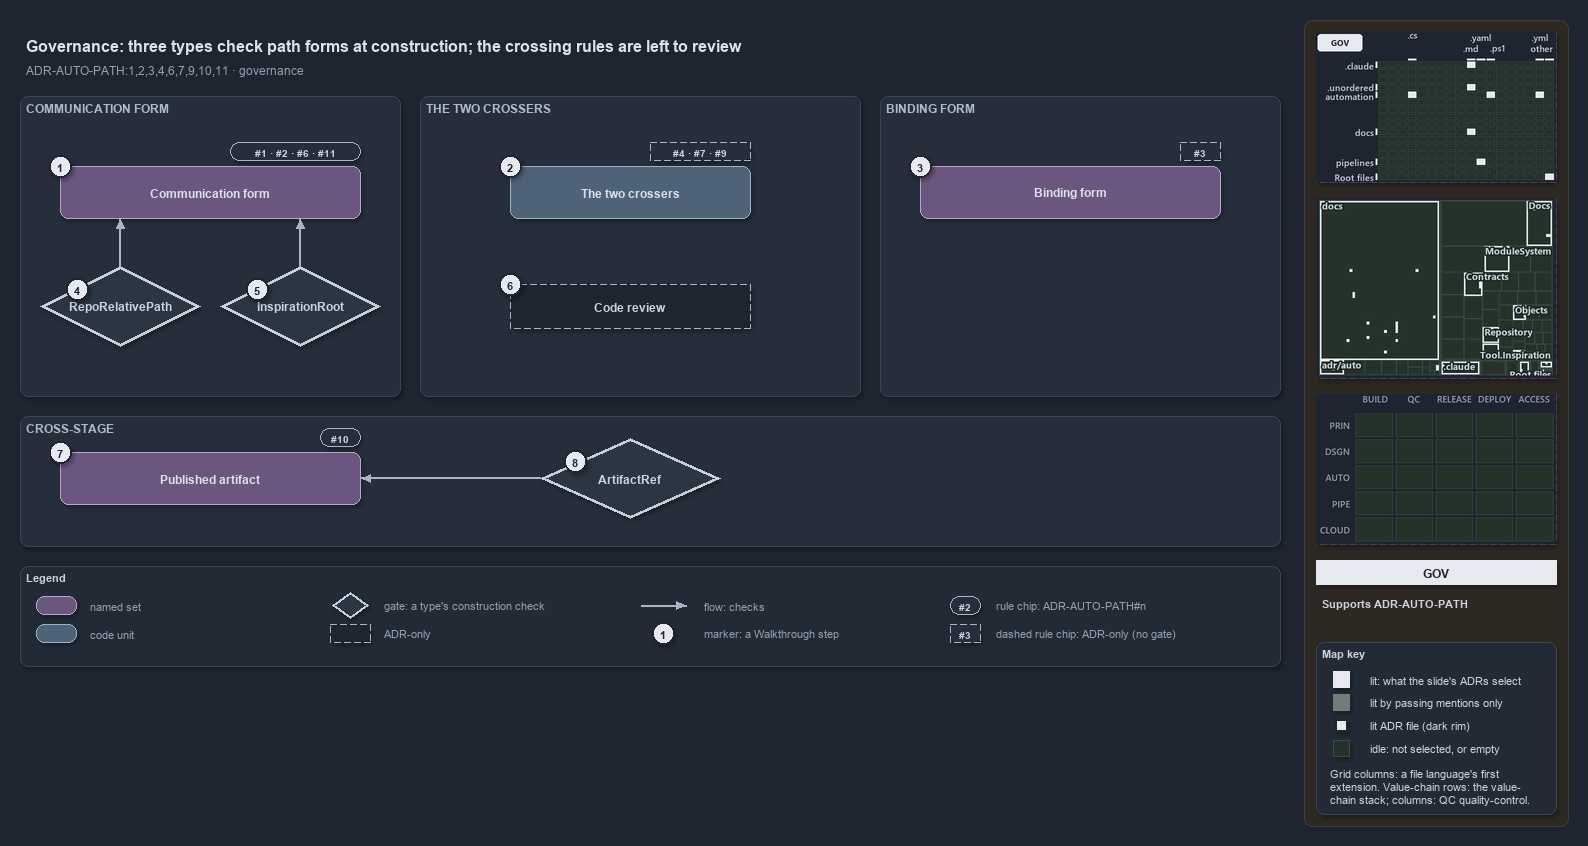

The diagram above was exported from draw.io. Its source (the exported page's mxGraphModel, read from the mxfile embedded in the PNG):
<mxGraphModel dx="1024" dy="768" grid="0" gridSize="10" guides="1" tooltips="1" connect="1" arrows="1" fold="1" page="1" pageScale="1" pageWidth="1572" pageHeight="700" background="#1E2430" math="0" shadow="1">
  <root>
    <mxCell id="0" />
    <mxCell id="1" parent="0" />
    <mxCell id="sidebar-bg" value="" style="rounded=1;arcSize=2;html=1;fillColor=#2E2823;strokeColor=#453C33;shadow=0;" vertex="1" parent="1">
      <mxGeometry x="1304" y="4" width="264" height="806" as="geometry" />
    </mxCell>
    <mxCell id="title" value="Governance: three types check path forms at construction; the crossing rules are left to review" style="text;html=1;align=left;verticalAlign=middle;fontSize=16;fontStyle=1;fontColor=#DDE2E9;" vertex="1" parent="1">
      <mxGeometry x="20" y="14" width="1260" height="30" as="geometry" />
    </mxCell>
    <mxCell id="subtitle" value="ADR-AUTO-PATH:1,2,3,4,6,7,9,10,11 &amp;#183; governance" style="text;html=1;align=left;verticalAlign=middle;fontSize=12;fontColor=#949FAE;" vertex="1" parent="1">
      <mxGeometry x="20" y="44" width="1240" height="20" as="geometry" />
    </mxCell>
    <mxCell id="band-comm" value="COMMUNICATION FORM" style="rounded=1;html=1;arcSize=3;fillColor=#262E3B;strokeColor=#3A4555;verticalAlign=top;align=left;spacingLeft=8;fontStyle=1;fontSize=12;fontColor=#B0BAC7;" vertex="1" parent="1">
      <mxGeometry x="20" y="80" width="380" height="300" as="geometry" />
    </mxCell>
    <mxCell id="band-cross" value="THE TWO CROSSERS" style="rounded=1;html=1;arcSize=3;fillColor=#262E3B;strokeColor=#3A4555;verticalAlign=top;align=left;spacingLeft=8;fontStyle=1;fontSize=12;fontColor=#B0BAC7;" vertex="1" parent="1">
      <mxGeometry x="420" y="80" width="440" height="300" as="geometry" />
    </mxCell>
    <mxCell id="band-bind" value="BINDING FORM" style="rounded=1;html=1;arcSize=3;fillColor=#262E3B;strokeColor=#3A4555;verticalAlign=top;align=left;spacingLeft=8;fontStyle=1;fontSize=12;fontColor=#B0BAC7;" vertex="1" parent="1">
      <mxGeometry x="880" y="80" width="400" height="300" as="geometry" />
    </mxCell>
    <mxCell id="band-stage" value="CROSS-STAGE" style="rounded=1;html=1;arcSize=3;fillColor=#262E3B;strokeColor=#3A4555;verticalAlign=top;align=left;spacingLeft=8;fontStyle=1;fontSize=12;fontColor=#B0BAC7;" vertex="1" parent="1">
      <mxGeometry x="20" y="400" width="1260" height="130" as="geometry" />
    </mxCell>
    <mxCell id="s-comm" value="&lt;b&gt;Communication form&lt;/b&gt;" style="rounded=1;whiteSpace=wrap;html=1;arcSize=20;fillColor=#6A567E;strokeColor=#B9A6CC;fontColor=#DDE2E9;fontSize=12;" vertex="1" parent="1">
      <mxGeometry x="60" y="150" width="300" height="52" as="geometry" />
    </mxCell>
    <mxCell id="chip-comm" value="#1 &amp;#183; #2 &amp;#183; #6 &amp;#183; #11" style="rounded=1;arcSize=50;whiteSpace=wrap;html=1;fillColor=#262E3B;strokeColor=#AAB4C3;fontColor=#CDD3DC;fontStyle=1;fontSize=10.5;" vertex="1" parent="1">
      <mxGeometry x="230" y="126" width="130" height="18" as="geometry" />
    </mxCell>
    <mxCell id="s-cross" value="&lt;b&gt;The two crossers&lt;/b&gt;" style="rounded=1;whiteSpace=wrap;html=1;arcSize=20;fillColor=#4E6378;strokeColor=#9FB3C8;fontColor=#DDE2E9;fontSize=12;" vertex="1" parent="1">
      <mxGeometry x="510" y="150" width="240" height="52" as="geometry" />
    </mxCell>
    <mxCell id="chip-cross" value="#4 &amp;#183; #7 &amp;#183; #9" style="rounded=1;arcSize=50;whiteSpace=wrap;html=1;fillColor=#262E3B;strokeColor=#AAB4C3;dashed=1;fontColor=#CDD3DC;fontStyle=1;fontSize=10.5;" vertex="1" parent="1">
      <mxGeometry x="650" y="126" width="100" height="18" as="geometry" />
    </mxCell>
    <mxCell id="s-bind" value="&lt;b&gt;Binding form&lt;/b&gt;" style="rounded=1;whiteSpace=wrap;html=1;arcSize=20;fillColor=#6A567E;strokeColor=#B9A6CC;fontColor=#DDE2E9;fontSize=12;" vertex="1" parent="1">
      <mxGeometry x="920" y="150" width="300" height="52" as="geometry" />
    </mxCell>
    <mxCell id="chip-bind" value="#3" style="rounded=1;arcSize=50;whiteSpace=wrap;html=1;fillColor=#262E3B;strokeColor=#AAB4C3;dashed=1;fontColor=#CDD3DC;fontStyle=1;fontSize=10.5;" vertex="1" parent="1">
      <mxGeometry x="1180" y="126" width="40" height="18" as="geometry" />
    </mxCell>
    <mxCell id="gate-rrp" value="&lt;b&gt;RepoRelativePath&lt;/b&gt;" style="rhombus;whiteSpace=wrap;html=1;fillColor=#2C3542;strokeColor=#C7D0DB;strokeWidth=3;fontColor=#CDD3DC;fontSize=12;" vertex="1" parent="1">
      <mxGeometry x="40" y="250" width="160" height="80" as="geometry" />
    </mxCell>
    <mxCell id="gate-insp" value="&lt;b&gt;InspirationRoot&lt;/b&gt;" style="rhombus;whiteSpace=wrap;html=1;fillColor=#2C3542;strokeColor=#C7D0DB;strokeWidth=3;fontColor=#CDD3DC;fontSize=12;" vertex="1" parent="1">
      <mxGeometry x="220" y="250" width="160" height="80" as="geometry" />
    </mxCell>
    <mxCell id="adr-review" value="&lt;b&gt;Code review&lt;/b&gt;" style="rounded=1;whiteSpace=wrap;html=1;arcSize=20;fillColor=#1E2430;strokeColor=#AAB4C3;dashed=1;fontColor=#CDD3DC;fontSize=12;" vertex="1" parent="1">
      <mxGeometry x="510" y="268" width="240" height="44" as="geometry" />
    </mxCell>
    <mxCell id="s-artifact" value="&lt;b&gt;Published artifact&lt;/b&gt;" style="rounded=1;whiteSpace=wrap;html=1;arcSize=20;fillColor=#6A567E;strokeColor=#B9A6CC;fontColor=#DDE2E9;fontSize=12;" vertex="1" parent="1">
      <mxGeometry x="60" y="436" width="300" height="52" as="geometry" />
    </mxCell>
    <mxCell id="chip-artifact" value="#10" style="rounded=1;arcSize=50;whiteSpace=wrap;html=1;fillColor=#262E3B;strokeColor=#AAB4C3;fontColor=#CDD3DC;fontStyle=1;fontSize=10.5;" vertex="1" parent="1">
      <mxGeometry x="320" y="412" width="40" height="18" as="geometry" />
    </mxCell>
    <mxCell id="gate-ref" value="&lt;b&gt;ArtifactRef&lt;/b&gt;" style="rhombus;whiteSpace=wrap;html=1;fillColor=#2C3542;strokeColor=#C7D0DB;strokeWidth=3;fontColor=#CDD3DC;fontSize=12;" vertex="1" parent="1">
      <mxGeometry x="540" y="422" width="180" height="80" as="geometry" />
    </mxCell>
    <mxCell id="port-comm-b1" value="" style="text;html=1;strokeColor=none;fillColor=none;" vertex="1" parent="1">
      <mxGeometry x="120" y="202" width="1" height="1" as="geometry" />
    </mxCell>
    <mxCell id="port-comm-b2" value="" style="text;html=1;strokeColor=none;fillColor=none;" vertex="1" parent="1">
      <mxGeometry x="300" y="202" width="1" height="1" as="geometry" />
    </mxCell>
    <mxCell id="port-rrp-t" value="" style="text;html=1;strokeColor=none;fillColor=none;" vertex="1" parent="1">
      <mxGeometry x="120" y="250" width="1" height="1" as="geometry" />
    </mxCell>
    <mxCell id="port-insp-t" value="" style="text;html=1;strokeColor=none;fillColor=none;" vertex="1" parent="1">
      <mxGeometry x="300" y="250" width="1" height="1" as="geometry" />
    </mxCell>
    <mxCell id="port-artifact-r" value="" style="text;html=1;strokeColor=none;fillColor=none;" vertex="1" parent="1">
      <mxGeometry x="360" y="462" width="1" height="1" as="geometry" />
    </mxCell>
    <mxCell id="port-ref-l" value="" style="text;html=1;strokeColor=none;fillColor=none;" vertex="1" parent="1">
      <mxGeometry x="540" y="462" width="1" height="1" as="geometry" />
    </mxCell>
    <mxCell id="edge-rrp-comm" value="" style="edgeStyle=orthogonalEdgeStyle;rounded=1;html=1;endArrow=block;strokeColor=#AAB4C3;shadow=0;fontColor=#CDD3DC;" edge="1" parent="1" source="port-rrp-t" target="port-comm-b1">
      <mxGeometry relative="1" as="geometry" />
    </mxCell>
    <mxCell id="edge-insp-comm" value="" style="edgeStyle=orthogonalEdgeStyle;rounded=1;html=1;endArrow=block;strokeColor=#AAB4C3;shadow=0;fontColor=#CDD3DC;" edge="1" parent="1" source="port-insp-t" target="port-comm-b2">
      <mxGeometry relative="1" as="geometry" />
    </mxCell>
    <mxCell id="edge-ref-artifact" value="" style="edgeStyle=orthogonalEdgeStyle;rounded=1;html=1;endArrow=block;strokeColor=#AAB4C3;shadow=0;fontColor=#CDD3DC;" edge="1" parent="1" source="port-ref-l" target="port-artifact-r">
      <mxGeometry relative="1" as="geometry" />
    </mxCell>
    <mxCell id="mark-1" value="1" style="ellipse;html=1;fillColor=#E6EAF0;strokeColor=#1E2430;strokeWidth=2;fontColor=#1E2430;fontStyle=1;fontSize=11;" vertex="1" parent="1">
      <mxGeometry x="49" y="139" width="22" height="22" as="geometry" />
    </mxCell>
    <mxCell id="mark-2" value="2" style="ellipse;html=1;fillColor=#E6EAF0;strokeColor=#1E2430;strokeWidth=2;fontColor=#1E2430;fontStyle=1;fontSize=11;" vertex="1" parent="1">
      <mxGeometry x="499" y="139" width="22" height="22" as="geometry" />
    </mxCell>
    <mxCell id="mark-3" value="3" style="ellipse;html=1;fillColor=#E6EAF0;strokeColor=#1E2430;strokeWidth=2;fontColor=#1E2430;fontStyle=1;fontSize=11;" vertex="1" parent="1">
      <mxGeometry x="909" y="139" width="22" height="22" as="geometry" />
    </mxCell>
    <mxCell id="mark-4" value="4" style="ellipse;html=1;fillColor=#E6EAF0;strokeColor=#1E2430;strokeWidth=2;fontColor=#1E2430;fontStyle=1;fontSize=11;" vertex="1" parent="1">
      <mxGeometry x="66" y="262" width="22" height="22" as="geometry" />
    </mxCell>
    <mxCell id="mark-5" value="5" style="ellipse;html=1;fillColor=#E6EAF0;strokeColor=#1E2430;strokeWidth=2;fontColor=#1E2430;fontStyle=1;fontSize=11;" vertex="1" parent="1">
      <mxGeometry x="246" y="262" width="22" height="22" as="geometry" />
    </mxCell>
    <mxCell id="mark-6" value="6" style="ellipse;html=1;fillColor=#E6EAF0;strokeColor=#1E2430;strokeWidth=2;fontColor=#1E2430;fontStyle=1;fontSize=11;" vertex="1" parent="1">
      <mxGeometry x="499" y="257" width="22" height="22" as="geometry" />
    </mxCell>
    <mxCell id="mark-7" value="7" style="ellipse;html=1;fillColor=#E6EAF0;strokeColor=#1E2430;strokeWidth=2;fontColor=#1E2430;fontStyle=1;fontSize=11;" vertex="1" parent="1">
      <mxGeometry x="49" y="425" width="22" height="22" as="geometry" />
    </mxCell>
    <mxCell id="mark-8" value="8" style="ellipse;html=1;fillColor=#E6EAF0;strokeColor=#1E2430;strokeWidth=2;fontColor=#1E2430;fontStyle=1;fontSize=11;" vertex="1" parent="1">
      <mxGeometry x="564" y="434" width="22" height="22" as="geometry" />
    </mxCell>
    <mxCell id="legend" value="&lt;b&gt;Legend&lt;/b&gt;" style="rounded=1;whiteSpace=wrap;html=1;arcSize=6;fillColor=#222A36;strokeColor=#3A4555;align=left;verticalAlign=top;spacing=8;fontSize=11;fontColor=#CDD3DC;" vertex="1" parent="1">
      <mxGeometry x="20" y="550" width="1260" height="100" as="geometry" />
    </mxCell>
    <mxCell id="lg-set" value="" style="rounded=1;html=1;arcSize=20;fillColor=#6A567E;strokeColor=#B9A6CC;" vertex="1" parent="1">
      <mxGeometry x="36" y="580" width="40" height="18" as="geometry" />
    </mxCell>
    <mxCell id="lg-set-t" value="named set" style="text;html=1;align=left;verticalAlign=middle;fontSize=11;fontColor=#949FAE;" vertex="1" parent="1">
      <mxGeometry x="84" y="579" width="200" height="20" as="geometry" />
    </mxCell>
    <mxCell id="lg-code" value="" style="rounded=1;html=1;arcSize=20;fillColor=#4E6378;strokeColor=#9FB3C8;" vertex="1" parent="1">
      <mxGeometry x="36" y="608" width="40" height="18" as="geometry" />
    </mxCell>
    <mxCell id="lg-code-t" value="code unit" style="text;html=1;align=left;verticalAlign=middle;fontSize=11;fontColor=#949FAE;" vertex="1" parent="1">
      <mxGeometry x="84" y="607" width="200" height="20" as="geometry" />
    </mxCell>
    <mxCell id="lg-gate" value="" style="rhombus;html=1;fillColor=#2C3542;strokeColor=#C7D0DB;strokeWidth=2;fontColor=#CDD3DC;" vertex="1" parent="1">
      <mxGeometry x="332" y="576" width="36" height="26" as="geometry" />
    </mxCell>
    <mxCell id="lg-gate-t" value="gate: a type's construction check" style="text;html=1;align=left;verticalAlign=middle;fontSize=11;fontColor=#949FAE;" vertex="1" parent="1">
      <mxGeometry x="378" y="579" width="220" height="20" as="geometry" />
    </mxCell>
    <mxCell id="lg-adr" value="" style="rounded=1;html=1;arcSize=20;fillColor=#1E2430;strokeColor=#AAB4C3;dashed=1;" vertex="1" parent="1">
      <mxGeometry x="330" y="608" width="40" height="18" as="geometry" />
    </mxCell>
    <mxCell id="lg-adr-t" value="ADR-only" style="text;html=1;align=left;verticalAlign=middle;fontSize=11;fontColor=#949FAE;" vertex="1" parent="1">
      <mxGeometry x="378" y="607" width="200" height="20" as="geometry" />
    </mxCell>
    <mxCell id="lg-flow-a" value="" style="text;html=1;strokeColor=none;fillColor=none;" vertex="1" parent="1">
      <mxGeometry x="640" y="589" width="1" height="1" as="geometry" />
    </mxCell>
    <mxCell id="lg-flow-b" value="" style="text;html=1;strokeColor=none;fillColor=none;" vertex="1" parent="1">
      <mxGeometry x="686" y="589" width="1" height="1" as="geometry" />
    </mxCell>
    <mxCell id="lg-flow" value="" style="edgeStyle=orthogonalEdgeStyle;rounded=1;html=1;endArrow=block;strokeColor=#AAB4C3;shadow=0;fontColor=#CDD3DC;" edge="1" parent="1" source="lg-flow-a" target="lg-flow-b">
      <mxGeometry relative="1" as="geometry" />
    </mxCell>
    <mxCell id="lg-flow-t" value="flow: checks" style="text;html=1;align=left;verticalAlign=middle;fontSize=11;fontColor=#949FAE;" vertex="1" parent="1">
      <mxGeometry x="698" y="579" width="200" height="20" as="geometry" />
    </mxCell>
    <mxCell id="lg-mark" value="1" style="ellipse;html=1;fillColor=#E6EAF0;strokeColor=#1E2430;strokeWidth=2;fontColor=#1E2430;fontStyle=1;fontSize=11;" vertex="1" parent="1">
      <mxGeometry x="652" y="606" width="22" height="22" as="geometry" />
    </mxCell>
    <mxCell id="lg-mark-t" value="marker: a Walkthrough step" style="text;html=1;align=left;verticalAlign=middle;fontSize=11;fontColor=#949FAE;" vertex="1" parent="1">
      <mxGeometry x="698" y="607" width="200" height="20" as="geometry" />
    </mxCell>
    <mxCell id="lg-rule" value="#2" style="rounded=1;arcSize=50;whiteSpace=wrap;html=1;fillColor=#262E3B;strokeColor=#AAB4C3;fontColor=#CDD3DC;fontStyle=1;fontSize=10.5;" vertex="1" parent="1">
      <mxGeometry x="950" y="580" width="30" height="18" as="geometry" />
    </mxCell>
    <mxCell id="lg-rule-t" value="rule chip: ADR-AUTO-PATH#n" style="text;html=1;align=left;verticalAlign=middle;fontSize=11;fontColor=#949FAE;" vertex="1" parent="1">
      <mxGeometry x="990" y="579" width="240" height="20" as="geometry" />
    </mxCell>
    <mxCell id="lg-rule-d" value="#3" style="rounded=1;arcSize=50;whiteSpace=wrap;html=1;fillColor=#262E3B;strokeColor=#AAB4C3;dashed=1;fontColor=#CDD3DC;fontStyle=1;fontSize=10.5;" vertex="1" parent="1">
      <mxGeometry x="950" y="608" width="30" height="18" as="geometry" />
    </mxCell>
    <mxCell id="lg-rule-d-t" value="dashed rule chip: ADR-only (no gate)" style="text;html=1;align=left;verticalAlign=middle;fontSize=11;fontColor=#949FAE;" vertex="1" parent="1">
      <mxGeometry x="990" y="607" width="240" height="20" as="geometry" />
    </mxCell>
    <mxCell id="minimap-grid" value="" style="shape=image;imageAspect=0;rounded=1;arcSize=4;whiteSpace=wrap;html=1;fillColor=#262E3B;strokeColor=#3A4555;dashed=1;fontColor=#949FAE;fontSize=11;image=data:image/png,(base64 omitted: 15908 chars);" vertex="1" parent="1">
      <mxGeometry x="1316" y="16" width="240" height="150" as="geometry" />
    </mxCell>
    <mxCell id="minimap-tree" value="" style="shape=image;imageAspect=0;rounded=1;arcSize=4;whiteSpace=wrap;html=1;fillColor=#262E3B;strokeColor=#3A4555;dashed=1;fontColor=#949FAE;fontSize=11;image=data:image/png,(base64 omitted: 28336 chars);" vertex="1" parent="1">
      <mxGeometry x="1316" y="182" width="240" height="180" as="geometry" />
    </mxCell>
    <mxCell id="minimap-chain" value="" style="shape=image;imageAspect=0;rounded=1;arcSize=4;whiteSpace=wrap;html=1;fillColor=#262E3B;strokeColor=#3A4555;dashed=1;fontColor=#949FAE;fontSize=11;image=data:image/png,(base64 omitted: 11912 chars);" vertex="1" parent="1">
      <mxGeometry x="1316" y="378" width="240" height="150" as="geometry" />
    </mxCell>
    <mxCell id="lens-badge" value="GOV" style="rounded=0;whiteSpace=wrap;html=1;align=center;verticalAlign=middle;fontSize=12;fontStyle=1;fontColor=#1E2430;fillColor=#E6EAF0;strokeColor=none;" vertex="1" parent="1">
      <mxGeometry x="1316" y="544" width="240" height="24" as="geometry" />
    </mxCell>
    <mxCell id="supports" value="&lt;b&gt;Supports&lt;/b&gt; ADR-AUTO-PATH" style="text;html=1;whiteSpace=wrap;align=left;verticalAlign=top;fontSize=11;fontColor=#CDD3DC;" vertex="1" parent="1">
      <mxGeometry x="1316" y="576" width="240" height="38" as="geometry" />
    </mxCell>
    <mxCell id="mapkey" value="&lt;b&gt;Map key&lt;/b&gt;" style="rounded=1;arcSize=6;whiteSpace=wrap;html=1;align=left;verticalAlign=top;fontSize=11;fontColor=#CDD3DC;fillColor=#222A36;strokeColor=#3A4555;spacingLeft=8;spacingTop=2;" vertex="1" parent="1">
      <mxGeometry x="1316" y="626" width="240" height="172" as="geometry" />
    </mxCell>
    <mxCell id="mapkey-lit" value="" style="rounded=0;html=1;fillColor=#E6EAF0;strokeColor=#E6EAF0;" vertex="1" parent="1">
      <mxGeometry x="1333.0" y="655.0" width="16" height="16" as="geometry" />
    </mxCell>
    <mxCell id="mapkey-lit-text" value="lit: what the slide's ADRs select" style="text;html=1;align=left;verticalAlign=middle;fontSize=11;fontColor=#CDD3DC;" vertex="1" parent="1">
      <mxGeometry x="1364" y="653" width="184" height="20" as="geometry" />
    </mxCell>
    <mxCell id="mapkey-touched" value="" style="rounded=0;html=1;fillColor=#727C79;strokeColor=#727C79;" vertex="1" parent="1">
      <mxGeometry x="1333.0" y="678.0" width="16" height="16" as="geometry" />
    </mxCell>
    <mxCell id="mapkey-touched-text" value="lit by passing mentions only" style="text;html=1;align=left;verticalAlign=middle;fontSize=11;fontColor=#CDD3DC;" vertex="1" parent="1">
      <mxGeometry x="1364" y="676" width="184" height="20" as="geometry" />
    </mxCell>
    <mxCell id="mapkey-adr" value="" style="rounded=0;html=1;fillColor=#E6EAF0;strokeColor=#1C2A24;strokeWidth=2;" vertex="1" parent="1">
      <mxGeometry x="1335.0" y="703.0" width="12" height="12" as="geometry" />
    </mxCell>
    <mxCell id="mapkey-adr-text" value="lit ADR file (dark rim)" style="text;html=1;align=left;verticalAlign=middle;fontSize=11;fontColor=#CDD3DC;" vertex="1" parent="1">
      <mxGeometry x="1364" y="699" width="184" height="20" as="geometry" />
    </mxCell>
    <mxCell id="mapkey-idle" value="" style="rounded=0;html=1;fillColor=#243229;strokeColor=#3B4D43;" vertex="1" parent="1">
      <mxGeometry x="1333.0" y="724.0" width="16" height="16" as="geometry" />
    </mxCell>
    <mxCell id="mapkey-idle-text" value="idle: not selected, or empty" style="text;html=1;align=left;verticalAlign=middle;fontSize=11;fontColor=#CDD3DC;" vertex="1" parent="1">
      <mxGeometry x="1364" y="722" width="184" height="20" as="geometry" />
    </mxCell>
    <mxCell id="mapkey-codes" value="Grid columns: a file language's first&lt;br&gt;extension. Value-chain rows: the value-&lt;br&gt;chain stack; columns: QC quality-control." style="text;html=1;align=left;verticalAlign=top;whiteSpace=wrap;fontSize=11;fontColor=#CDD3DC;" vertex="1" parent="1">
      <mxGeometry x="1324" y="746" width="224" height="46" as="geometry" />
    </mxCell>
  </root>
</mxGraphModel>